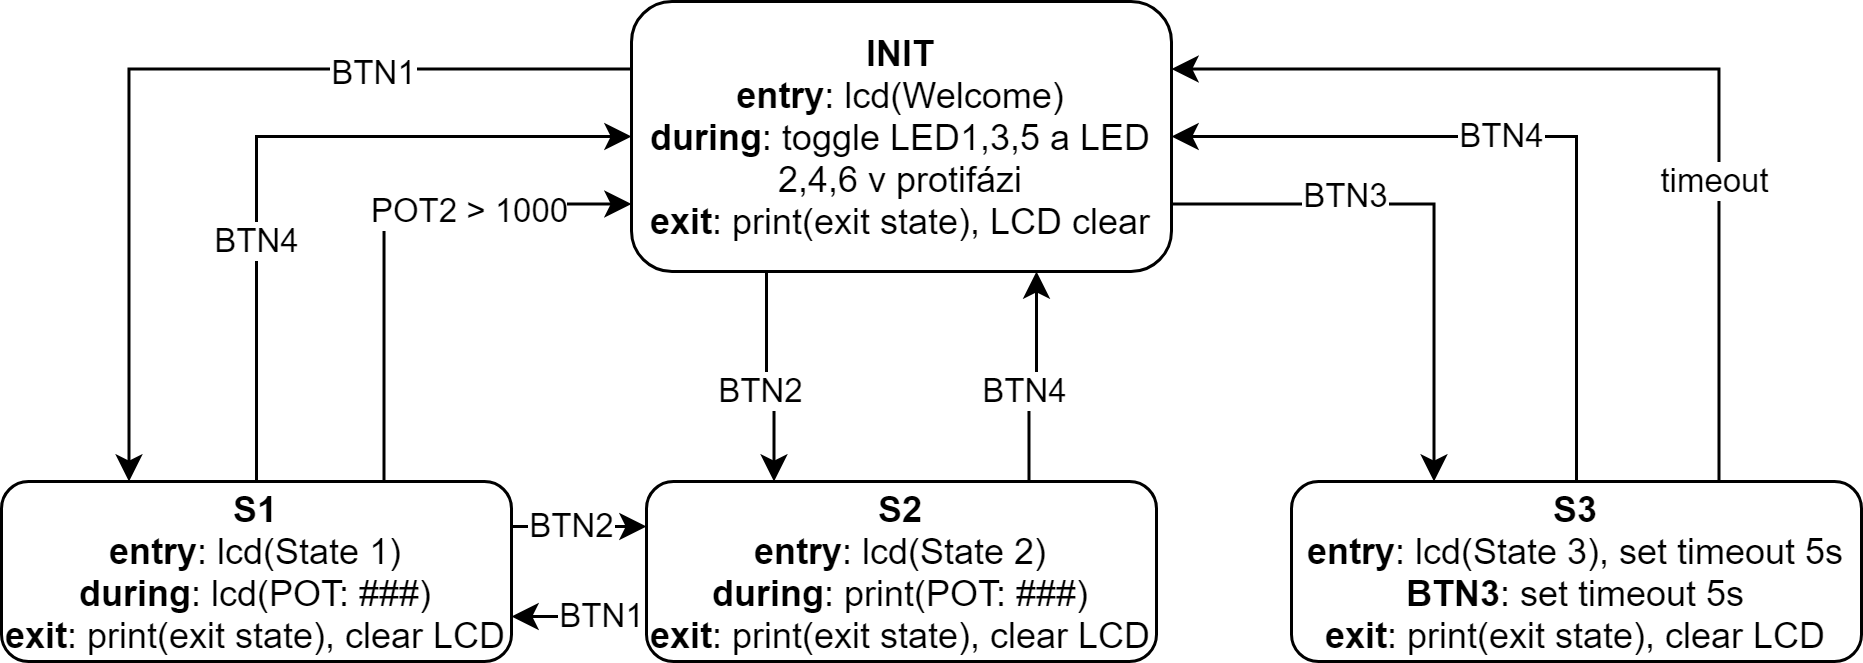

The diagram above was exported from draw.io. Its source (the exported page's mxGraphModel, read from the mxfile embedded in the PNG):
<mxGraphModel dx="813" dy="435" grid="1" gridSize="10" guides="1" tooltips="1" connect="1" arrows="1" fold="1" page="1" pageScale="1" pageWidth="827" pageHeight="1169" math="0" shadow="0">
  <root>
    <mxCell id="0" />
    <mxCell id="1" parent="0" />
    <mxCell id="GW0ALG73z29Qcrwh5Lbh-3" style="edgeStyle=orthogonalEdgeStyle;rounded=0;orthogonalLoop=1;jettySize=auto;html=1;exitX=0;exitY=0.25;exitDx=0;exitDy=0;entryX=0.25;entryY=0;entryDx=0;entryDy=0;" edge="1" parent="1" source="GW0ALG73z29Qcrwh5Lbh-1" target="GW0ALG73z29Qcrwh5Lbh-2">
      <mxGeometry relative="1" as="geometry" />
    </mxCell>
    <mxCell id="GW0ALG73z29Qcrwh5Lbh-4" value="BTN1" style="edgeLabel;html=1;align=center;verticalAlign=middle;resizable=0;points=[];" vertex="1" connectable="0" parent="GW0ALG73z29Qcrwh5Lbh-3">
      <mxGeometry x="-0.0997" y="1" relative="1" as="geometry">
        <mxPoint x="50.57" as="offset" />
      </mxGeometry>
    </mxCell>
    <mxCell id="GW0ALG73z29Qcrwh5Lbh-17" style="edgeStyle=orthogonalEdgeStyle;rounded=0;orthogonalLoop=1;jettySize=auto;html=1;exitX=1;exitY=0.75;exitDx=0;exitDy=0;entryX=0.25;entryY=0;entryDx=0;entryDy=0;" edge="1" parent="1" source="GW0ALG73z29Qcrwh5Lbh-1" target="GW0ALG73z29Qcrwh5Lbh-16">
      <mxGeometry relative="1" as="geometry" />
    </mxCell>
    <mxCell id="GW0ALG73z29Qcrwh5Lbh-18" value="BTN3" style="edgeLabel;html=1;align=center;verticalAlign=middle;resizable=0;points=[];" vertex="1" connectable="0" parent="GW0ALG73z29Qcrwh5Lbh-17">
      <mxGeometry x="-0.359" y="3" relative="1" as="geometry">
        <mxPoint as="offset" />
      </mxGeometry>
    </mxCell>
    <mxCell id="GW0ALG73z29Qcrwh5Lbh-19" style="edgeStyle=orthogonalEdgeStyle;rounded=0;orthogonalLoop=1;jettySize=auto;html=1;exitX=0.25;exitY=1;exitDx=0;exitDy=0;entryX=0.25;entryY=0;entryDx=0;entryDy=0;" edge="1" parent="1" source="GW0ALG73z29Qcrwh5Lbh-1" target="GW0ALG73z29Qcrwh5Lbh-9">
      <mxGeometry relative="1" as="geometry" />
    </mxCell>
    <mxCell id="GW0ALG73z29Qcrwh5Lbh-20" value="BTN2" style="edgeLabel;html=1;align=center;verticalAlign=middle;resizable=0;points=[];" vertex="1" connectable="0" parent="GW0ALG73z29Qcrwh5Lbh-19">
      <mxGeometry x="-0.2396" y="-2" relative="1" as="geometry">
        <mxPoint y="12.57" as="offset" />
      </mxGeometry>
    </mxCell>
    <mxCell id="GW0ALG73z29Qcrwh5Lbh-1" value="&lt;b&gt;INIT&lt;/b&gt;&lt;br&gt;&lt;b&gt;entry&lt;/b&gt;: lcd(Welcome)&lt;br&gt;&lt;b&gt;during&lt;/b&gt;: toggle LED1,3,5 a LED 2,4,6 v protifázi&lt;br&gt;&lt;b&gt;exit&lt;/b&gt;: print(exit state), LCD clear" style="rounded=1;whiteSpace=wrap;html=1;" vertex="1" parent="1">
      <mxGeometry x="270" y="220" width="180" height="90" as="geometry" />
    </mxCell>
    <mxCell id="GW0ALG73z29Qcrwh5Lbh-5" style="edgeStyle=orthogonalEdgeStyle;rounded=0;orthogonalLoop=1;jettySize=auto;html=1;exitX=0.5;exitY=0;exitDx=0;exitDy=0;entryX=0;entryY=0.5;entryDx=0;entryDy=0;" edge="1" parent="1" source="GW0ALG73z29Qcrwh5Lbh-2" target="GW0ALG73z29Qcrwh5Lbh-1">
      <mxGeometry relative="1" as="geometry">
        <mxPoint x="270" y="330" as="targetPoint" />
      </mxGeometry>
    </mxCell>
    <mxCell id="GW0ALG73z29Qcrwh5Lbh-6" value="BTN4" style="edgeLabel;html=1;align=center;verticalAlign=middle;resizable=0;points=[];" vertex="1" connectable="0" parent="GW0ALG73z29Qcrwh5Lbh-5">
      <mxGeometry x="-0.3288" relative="1" as="geometry">
        <mxPoint as="offset" />
      </mxGeometry>
    </mxCell>
    <mxCell id="GW0ALG73z29Qcrwh5Lbh-7" style="edgeStyle=orthogonalEdgeStyle;rounded=0;orthogonalLoop=1;jettySize=auto;html=1;exitX=0.75;exitY=0;exitDx=0;exitDy=0;entryX=0;entryY=0.75;entryDx=0;entryDy=0;" edge="1" parent="1" source="GW0ALG73z29Qcrwh5Lbh-2" target="GW0ALG73z29Qcrwh5Lbh-1">
      <mxGeometry relative="1" as="geometry" />
    </mxCell>
    <mxCell id="GW0ALG73z29Qcrwh5Lbh-8" value="POT2 &amp;gt; 1000" style="edgeLabel;html=1;align=center;verticalAlign=middle;resizable=0;points=[];" vertex="1" connectable="0" parent="GW0ALG73z29Qcrwh5Lbh-7">
      <mxGeometry x="0.2948" y="-1" relative="1" as="geometry">
        <mxPoint x="7.31" y="1.4900000000000002" as="offset" />
      </mxGeometry>
    </mxCell>
    <mxCell id="GW0ALG73z29Qcrwh5Lbh-12" style="edgeStyle=orthogonalEdgeStyle;rounded=0;orthogonalLoop=1;jettySize=auto;html=1;exitX=1;exitY=0.25;exitDx=0;exitDy=0;entryX=0;entryY=0.25;entryDx=0;entryDy=0;" edge="1" parent="1" source="GW0ALG73z29Qcrwh5Lbh-2" target="GW0ALG73z29Qcrwh5Lbh-9">
      <mxGeometry relative="1" as="geometry" />
    </mxCell>
    <mxCell id="GW0ALG73z29Qcrwh5Lbh-13" value="BTN2" style="edgeLabel;html=1;align=center;verticalAlign=middle;resizable=0;points=[];" vertex="1" connectable="0" parent="GW0ALG73z29Qcrwh5Lbh-12">
      <mxGeometry x="-0.2698" relative="1" as="geometry">
        <mxPoint x="3.43" as="offset" />
      </mxGeometry>
    </mxCell>
    <mxCell id="GW0ALG73z29Qcrwh5Lbh-2" value="&lt;b&gt;S1&lt;br&gt;entry&lt;/b&gt;: lcd(State 1)&lt;br&gt;&lt;b&gt;during&lt;/b&gt;: lcd(POT: ###)&lt;br&gt;&lt;b&gt;exit&lt;/b&gt;: print(exit state), clear LCD" style="rounded=1;whiteSpace=wrap;html=1;" vertex="1" parent="1">
      <mxGeometry x="60" y="380" width="170" height="60" as="geometry" />
    </mxCell>
    <mxCell id="GW0ALG73z29Qcrwh5Lbh-14" style="edgeStyle=orthogonalEdgeStyle;rounded=0;orthogonalLoop=1;jettySize=auto;html=1;exitX=0;exitY=0.75;exitDx=0;exitDy=0;entryX=1;entryY=0.75;entryDx=0;entryDy=0;" edge="1" parent="1" source="GW0ALG73z29Qcrwh5Lbh-9" target="GW0ALG73z29Qcrwh5Lbh-2">
      <mxGeometry relative="1" as="geometry">
        <Array as="points">
          <mxPoint x="250" y="425" />
          <mxPoint x="250" y="425" />
        </Array>
      </mxGeometry>
    </mxCell>
    <mxCell id="GW0ALG73z29Qcrwh5Lbh-15" value="BTN1" style="edgeLabel;html=1;align=center;verticalAlign=middle;resizable=0;points=[];" vertex="1" connectable="0" parent="GW0ALG73z29Qcrwh5Lbh-14">
      <mxGeometry x="0.1975" relative="1" as="geometry">
        <mxPoint x="11.94" as="offset" />
      </mxGeometry>
    </mxCell>
    <mxCell id="GW0ALG73z29Qcrwh5Lbh-21" style="edgeStyle=orthogonalEdgeStyle;rounded=0;orthogonalLoop=1;jettySize=auto;html=1;exitX=0.75;exitY=0;exitDx=0;exitDy=0;entryX=0.75;entryY=1;entryDx=0;entryDy=0;" edge="1" parent="1" source="GW0ALG73z29Qcrwh5Lbh-9" target="GW0ALG73z29Qcrwh5Lbh-1">
      <mxGeometry relative="1" as="geometry" />
    </mxCell>
    <mxCell id="GW0ALG73z29Qcrwh5Lbh-22" value="BTN4" style="edgeLabel;html=1;align=center;verticalAlign=middle;resizable=0;points=[];" vertex="1" connectable="0" parent="GW0ALG73z29Qcrwh5Lbh-21">
      <mxGeometry x="-0.2868" y="2" relative="1" as="geometry">
        <mxPoint y="-4.29" as="offset" />
      </mxGeometry>
    </mxCell>
    <mxCell id="GW0ALG73z29Qcrwh5Lbh-9" value="&lt;b&gt;S2&lt;br&gt;entry&lt;/b&gt;: lcd(State 2)&lt;br&gt;&lt;b&gt;during&lt;/b&gt;: print(POT: ###)&lt;br&gt;&lt;b&gt;exit&lt;/b&gt;: print(exit state), clear LCD" style="rounded=1;whiteSpace=wrap;html=1;" vertex="1" parent="1">
      <mxGeometry x="275" y="380" width="170" height="60" as="geometry" />
    </mxCell>
    <mxCell id="GW0ALG73z29Qcrwh5Lbh-23" style="edgeStyle=orthogonalEdgeStyle;rounded=0;orthogonalLoop=1;jettySize=auto;html=1;exitX=0.5;exitY=0;exitDx=0;exitDy=0;entryX=1;entryY=0.5;entryDx=0;entryDy=0;" edge="1" parent="1" source="GW0ALG73z29Qcrwh5Lbh-16" target="GW0ALG73z29Qcrwh5Lbh-1">
      <mxGeometry relative="1" as="geometry" />
    </mxCell>
    <mxCell id="GW0ALG73z29Qcrwh5Lbh-24" value="BTN4" style="edgeLabel;html=1;align=center;verticalAlign=middle;resizable=0;points=[];" vertex="1" connectable="0" parent="GW0ALG73z29Qcrwh5Lbh-23">
      <mxGeometry x="0.2011" y="2" relative="1" as="geometry">
        <mxPoint x="10.29" y="-2" as="offset" />
      </mxGeometry>
    </mxCell>
    <mxCell id="GW0ALG73z29Qcrwh5Lbh-25" style="edgeStyle=orthogonalEdgeStyle;rounded=0;orthogonalLoop=1;jettySize=auto;html=1;exitX=0.75;exitY=0;exitDx=0;exitDy=0;entryX=1;entryY=0.25;entryDx=0;entryDy=0;" edge="1" parent="1" source="GW0ALG73z29Qcrwh5Lbh-16" target="GW0ALG73z29Qcrwh5Lbh-1">
      <mxGeometry relative="1" as="geometry" />
    </mxCell>
    <mxCell id="GW0ALG73z29Qcrwh5Lbh-26" value="timeout" style="edgeLabel;html=1;align=center;verticalAlign=middle;resizable=0;points=[];" vertex="1" connectable="0" parent="GW0ALG73z29Qcrwh5Lbh-25">
      <mxGeometry x="-0.3715" y="2" relative="1" as="geometry">
        <mxPoint as="offset" />
      </mxGeometry>
    </mxCell>
    <mxCell id="GW0ALG73z29Qcrwh5Lbh-16" value="&lt;b&gt;S3&lt;br&gt;entry&lt;/b&gt;: lcd(State 3), set timeout 5s&lt;br&gt;&lt;b&gt;BTN3&lt;/b&gt;: set timeout 5s&lt;br&gt;&lt;b&gt;exit&lt;/b&gt;: print(exit state), clear LCD" style="rounded=1;whiteSpace=wrap;html=1;" vertex="1" parent="1">
      <mxGeometry x="490" y="380" width="190" height="60" as="geometry" />
    </mxCell>
  </root>
</mxGraphModel>